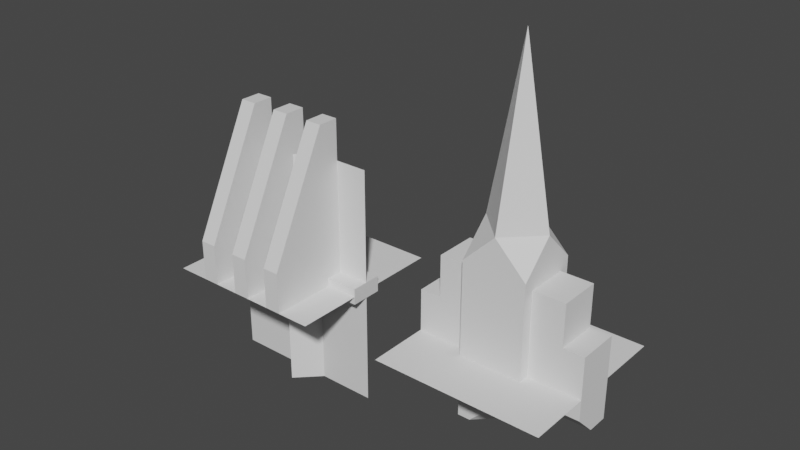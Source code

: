 # Source: untitled.blend  (saved by Blender 3.6.11; exported with 4.5.12 LTS)
import bpy
from mathutils import Matrix  # noqa: F401  (used for matrix-valued properties, if any)

bpy.ops.wm.read_factory_settings(use_empty=True)
scene = bpy.context.scene
scene.name = 'Scene'

# ---- collections
col_collection = bpy.data.collections.new('Collection'); scene.collection.children.link(col_collection)

# ---- materials (node trees are filled in below, after node groups)
mat_material = bpy.data.materials.new('Material')
mat_material.alpha_threshold = 0.0
mat_material.use_transparent_shadow = False
mat_material.roughness = 0.5
mat_material.line_color = (0.0, 0.0, 0.0, 1.0)

# ---- material node trees
mat_material.use_nodes = True; mat_material.node_tree.nodes.clear()
_N = mat_material.node_tree.nodes; _L = mat_material.node_tree.links
n0 = _N.new('ShaderNodeOutputMaterial'); n0.name = 'Material Output'; n0.location = (300, 300)
n1 = _N.new('ShaderNodeBsdfPrincipled'); n1.name = 'Principled BSDF'; n1.location = (10, 300)
n1.distribution = 'GGX'
n1.subsurface_method = 'RANDOM_WALK_SKIN'
n1.inputs[3].default_value = 1.45
n1.inputs[27].default_value = (0.0, 0.0, 0.0, 1.0)
n1.inputs[28].default_value = 1.0
_L.new(n1.outputs[0], n0.inputs[0])
n0.is_active_output = True

# ---- world
world_world = bpy.data.worlds.new('World'); scene.world = world_world
world_world.use_nodes = True; world_world.node_tree.nodes.clear()
_N = world_world.node_tree.nodes; _L = world_world.node_tree.links
n0 = _N.new('ShaderNodeOutputWorld'); n0.name = 'World Output'; n0.location = (300, 300)
n1 = _N.new('ShaderNodeBackground'); n1.name = 'Background'; n1.location = (10, 300)
n1.inputs[0].default_value = (0.05088, 0.05088, 0.05088, 1.0)
_L.new(n1.outputs[0], n0.inputs[0])
n0.is_active_output = True
world_world.color = (0.05088, 0.05088, 0.05088)
world_world.use_sun_shadow = False
world_world.sun_shadow_jitter_overblur = 0.0

# ---- meshes
me_cube = bpy.data.meshes.new('Cube')
me_cube.from_pydata([(0.0, 1.0, -1.5), (0.0, 1.0, 1.5), (0.0, -1.0, -1.5), (0.0, -1.0, 1.5)], [], [(3, 2, 0, 1)])
_uv = me_cube.uv_layers.new(name='UVMap')
_uv.uv.foreach_set('vector', [0.0, 0.0, 1.0, 0.0, 1.0, 1.0, 0.0, 1.0])
me_cube.materials.append(mat_material)
me_cube.use_mirror_vertex_groups = False
me_cube.update()
me_plane = bpy.data.meshes.new('Plane')
me_plane.from_pydata([(-1.0, -1.0, 0.0), (1.0, -1.0, 0.0), (-1.0, 1.0, 0.0), (1.0, 1.0, 0.0)], [], [(0, 1, 3, 2)])
_uv = me_plane.uv_layers.new(name='UVMap')
_uv.uv.foreach_set('vector', [0.0, 0.0, 1.0, 0.0, 1.0, 1.0, 0.0, 1.0])
me_plane.update()
me_cube_001 = bpy.data.meshes.new('Cube.001')
me_cube_001.from_pydata([(-1.0, -0.2, -0.1), (-1.0, -0.2, 0.1), (-1.0, 0.2, -0.1), (-1.0, 0.2, 0.1), (1.0, -0.2, -0.1), (1.0, -0.2, 0.1), (1.0, 0.2, -0.1), (1.0, 0.2, 0.1)], [], [(0, 1, 3, 2), (2, 3, 7, 6), (6, 7, 5, 4), (4, 5, 1, 0), (2, 6, 4, 0), (7, 3, 1, 5)])
_uv = me_cube_001.uv_layers.new(name='UVMap')
_uv.uv.foreach_set('vector', [0.375, 0.0, 0.625, 0.0, 0.625, 0.25, 0.375, 0.25, 0.375, 0.25, 0.625, 0.25, 0.625, 0.5, 0.375, 0.5, 0.375, 0.5, 0.625, 0.5, 0.625, 0.75, 0.375, 0.75, 0.375, 0.75, 0.625, 0.75, 0.625, 1.0, 0.375, 1.0, 0.125, 0.5, 0.375, 0.5, 0.375, 0.75, 0.125, 0.75, 0.625, 0.5, 0.875, 0.5, 0.875, 0.75, 0.625, 0.75])
me_cube_001.update()
me_plane_001 = bpy.data.meshes.new('Plane.001')
me_plane_001.from_pydata([(-1.0, -1.0, 0.0), (1.0, -1.0, 0.0), (-1.0, 1.0, 0.0), (1.0, 1.0, 0.0)], [], [(0, 1, 3, 2)])
_uv = me_plane_001.uv_layers.new(name='UVMap')
_uv.uv.foreach_set('vector', [0.0, 0.0, 1.0, 0.0, 1.0, 1.0, 0.0, 1.0])
me_plane_001.update()
me_cube_002 = bpy.data.meshes.new('Cube.002')
me_cube_002.from_pydata([(-1.0, -0.25, 0.5), (-1.0, 0.25, -0.5), (-1.0, 0.25, 0.5), (1.0, -0.25, 0.5), (1.0, 0.25, -0.5), (1.0, 0.25, 0.5), (0.25, -0.25, 1.0), (-2.146e-06, 0.25, 0.5), (0.25, 0.25, 1.0), (-0.5, 0.25, -0.5), (-0.5, -0.25, 0.5), (-0.5, 0.25, 0.5), (-0.25, 0.25, 1.0), (0.5, 0.25, -0.5), (-0.75, -0.25, 1.0), (-0.75, 0.25, -0.5), (-0.75, -0.25, 0.5), (-0.75, 0.25, 0.5), (-0.25, 0.25, 0.5), (-0.25, 0.25, -0.5), (-0.25, -0.25, 0.5), (0.25, 0.25, -0.5), (0.25, -0.25, 0.5), (0.25, 0.25, 0.5), (-0.5, 0.25, 1.0), (-0.75, 0.25, 1.0), (-2.146e-06, 0.25, -0.5), (-2.146e-06, -0.25, 0.5), (0.5, 0.25, 0.5), (-0.5, -0.25, 1.0), (-0.25, -0.25, 1.0), (0.5, -0.25, 0.5), (0.75, 0.25, 0.5), (0.75, 0.25, -0.5), (0.75, -0.25, 0.5), (0.75, -0.25, 1.0), (0.5, -0.25, 1.0), (0.5, 0.25, 1.0), (0.75, 0.25, 1.0), (-1.0, 0.0, -0.5), (-1.0, -0.25, -0.25), (1.0, -0.25, -0.25), (1.0, 0.0, -0.5), (-2.146e-06, 0.0, -0.5), (-2.146e-06, -0.25, -0.25), (-0.5, 0.0, -0.5), (-0.5, -0.25, -0.25), (0.5, 0.0, -0.5), (0.5, -0.25, -0.25), (-0.75, -0.25, -0.25), (-0.75, 0.0, -0.5), (-0.25, -0.25, -0.25), (-0.25, 0.0, -0.5), (0.25, -0.25, -0.25), (0.25, 0.0, -0.5), (0.75, -0.25, -0.25), (0.75, 0.0, -0.5)], [], [(49, 16, 0, 40), (33, 32, 5, 4), (41, 3, 34, 55), (33, 4, 42, 56), (4, 5, 3, 41, 42), (17, 2, 0, 16), (23, 7, 27, 22), (53, 22, 27, 44), (26, 21, 54, 43), (19, 18, 7, 26), (15, 17, 11, 9), (9, 19, 52, 45), (32, 28, 37, 38), (15, 9, 45, 50), (38, 37, 36, 35), (37, 8, 6, 36), (13, 33, 56, 47), (21, 23, 28, 13), (39, 40, 0, 2, 1), (1, 2, 17, 15), (23, 22, 6, 8), (51, 20, 10, 46), (19, 26, 43, 52), (7, 18, 20, 27), (9, 11, 18, 19), (48, 31, 22, 53), (26, 7, 23, 21), (46, 10, 16, 49), (55, 34, 31, 48), (17, 16, 14, 25), (34, 32, 38, 35), (11, 17, 25, 24), (24, 25, 14, 29), (12, 24, 29, 30), (21, 13, 47, 54), (10, 20, 30, 29), (28, 23, 8, 37), (20, 18, 12, 30), (5, 32, 34, 3), (44, 27, 20, 51), (13, 28, 32, 33), (31, 34, 35, 36), (16, 10, 29, 14), (22, 31, 36, 6), (18, 11, 24, 12), (56, 42, 41, 55), (52, 43, 44, 51), (50, 45, 46, 49), (54, 47, 48, 53), (39, 50, 49, 40), (45, 52, 51, 46), (43, 54, 53, 44), (47, 56, 55, 48), (1, 15, 50, 39)])
_uv = me_cube_002.uv_layers.new(name='UVMap')
_uv.uv.foreach_set('vector', [0.4375, 0.9688, 0.625, 0.9688, 0.625, 1.0, 0.4375, 1.0, 0.375, 0.4688, 0.625, 0.4688, 0.625, 0.5, 0.375, 0.5, 0.4375, 0.75, 0.625, 0.75, 0.625, 0.7812, 0.4375, 0.7812, 0.3438, 0.5, 0.375, 0.5, 0.375, 0.625, 0.3438, 0.625, 0.375, 0.5, 0.625, 0.5, 0.625, 0.75, 0.4375, 0.75, 0.375, 0.625, 0.8438, 0.5, 0.875, 0.5, 0.875, 0.75, 0.8438, 0.75, 0.7188, 0.5, 0.75, 0.5, 0.75, 0.75, 0.7188, 0.75, 0.4375, 0.8438, 0.625, 0.8438, 0.625, 0.875, 0.4375, 0.875, 0.25, 0.5, 0.2812, 0.5, 0.2812, 0.625, 0.25, 0.625, 0.375, 0.3438, 0.625, 0.3438, 0.625, 0.375, 0.375, 0.375, 0.375, 0.2812, 0.625, 0.2812, 0.625, 0.3125, 0.375, 0.3125, 0.1875, 0.5, 0.2188, 0.5, 0.2188, 0.625, 0.1875, 0.625, 0.625, 0.4688, 0.625, 0.4375, 0.625, 0.4375, 0.625, 0.4688, 0.1562, 0.5, 0.1875, 0.5, 0.1875, 0.625, 0.1562, 0.625, 0.6562, 0.5, 0.6875, 0.5, 0.6875, 0.75, 0.6562, 0.75, 0.6875, 0.5, 0.7188, 0.5, 0.7188, 0.75, 0.6875, 0.75, 0.3125, 0.5, 0.3438, 0.5, 0.3438, 0.625, 0.3125, 0.625, 0.375, 0.4062, 0.625, 0.4062, 0.625, 0.4375, 0.375, 0.4375, 0.375, 0.125, 0.4375, 0.0, 0.625, 0.0, 0.625, 0.25, 0.375, 0.25, 0.375, 0.25, 0.625, 0.25, 0.625, 0.2812, 0.375, 0.2812, 0.7188, 0.5, 0.7188, 0.75, 0.7188, 0.75, 0.7188, 0.5, 0.4375, 0.9062, 0.625, 0.9062, 0.625, 0.9375, 0.4375, 0.9375, 0.2188, 0.5, 0.25, 0.5, 0.25, 0.625, 0.2188, 0.625, 0.75, 0.5, 0.7812, 0.5, 0.7812, 0.75, 0.75, 0.75, 0.375, 0.3125, 0.625, 0.3125, 0.625, 0.3438, 0.375, 0.3438, 0.4375, 0.8125, 0.625, 0.8125, 0.625, 0.8438, 0.4375, 0.8438, 0.375, 0.375, 0.625, 0.375, 0.625, 0.4062, 0.375, 0.4062, 0.4375, 0.9375, 0.625, 0.9375, 0.625, 0.9688, 0.4375, 0.9688, 0.4375, 0.7812, 0.625, 0.7812, 0.625, 0.8125, 0.4375, 0.8125, 0.8438, 0.5, 0.8438, 0.75, 0.8438, 0.75, 0.8438, 0.5, 0.6562, 0.75, 0.6562, 0.5, 0.6562, 0.5, 0.6562, 0.75, 0.625, 0.3125, 0.625, 0.2812, 0.625, 0.2812, 0.625, 0.3125, 0.8125, 0.5, 0.8438, 0.5, 0.8438, 0.75, 0.8125, 0.75, 0.7812, 0.5, 0.8125, 0.5, 0.8125, 0.75, 0.7812, 0.75, 0.2812, 0.5, 0.3125, 0.5, 0.3125, 0.625, 0.2812, 0.625, 0.625, 0.9375, 0.625, 0.9062, 0.625, 0.9062, 0.625, 0.9375, 0.625, 0.4375, 0.625, 0.4062, 0.625, 0.4062, 0.625, 0.4375, 0.7812, 0.75, 0.7812, 0.5, 0.7812, 0.5, 0.7812, 0.75, 0.625, 0.5, 0.6562, 0.5, 0.6562, 0.75, 0.625, 0.75, 0.4375, 0.875, 0.625, 0.875, 0.625, 0.9062, 0.4375, 0.9062, 0.375, 0.4375, 0.625, 0.4375, 0.625, 0.4688, 0.375, 0.4688, 0.625, 0.8125, 0.625, 0.7812, 0.625, 0.7812, 0.625, 0.8125, 0.625, 0.9688, 0.625, 0.9375, 0.625, 0.9375, 0.625, 0.9688, 0.625, 0.8438, 0.625, 0.8125, 0.625, 0.8125, 0.625, 0.8438, 0.625, 0.3438, 0.625, 0.3125, 0.625, 0.3125, 0.625, 0.3438, 0.3438, 0.625, 0.375, 0.625, 0.375, 0.75, 0.3438, 0.75, 0.2188, 0.625, 0.25, 0.625, 0.25, 0.75, 0.2188, 0.75, 0.1562, 0.625, 0.1875, 0.625, 0.1875, 0.75, 0.1562, 0.75, 0.2812, 0.625, 0.3125, 0.625, 0.3125, 0.75, 0.2812, 0.75, 0.125, 0.625, 0.1562, 0.625, 0.1562, 0.75, 0.125, 0.75, 0.1875, 0.625, 0.2188, 0.625, 0.2188, 0.75, 0.1875, 0.75, 0.25, 0.625, 0.2812, 0.625, 0.2812, 0.75, 0.25, 0.75, 0.3125, 0.625, 0.3438, 0.625, 0.3438, 0.75, 0.3125, 0.75, 0.125, 0.5, 0.1562, 0.5, 0.1562, 0.625, 0.125, 0.625])
me_cube_002.update()
me_cube_003 = bpy.data.meshes.new('Cube.003')
me_cube_003.from_pydata([(0.3671, -0.375, 0.75), (-0.3829, -0.375, 1.788e-07), (-0.3829, -0.375, 0.75), (0.3671, 0.375, 1.788e-07), (0.3671, 0.375, 0.75), (-0.3829, 0.375, 1.788e-07), (-0.3829, 0.375, 0.75), (-0.3829, 0.375, -0.75), (0.3671, 0.375, -0.75), (-0.3829, -0.375, -0.75), (0.3671, -0.375, -3.737e-05), (0.3671, -0.375, 0.75), (-0.3829, -0.375, 0.75), (-0.3829, 0.375, 0.75), (0.3671, 0.375, 0.75), (0.3671, -0.375, 1.125), (-0.007895, -0.375, 1.5), (-0.3829, -8.941e-08, 1.5), (-0.3829, -0.375, 1.125), (-0.007895, 0.375, 1.5), (-0.3829, 0.375, 1.125), (0.3671, -4.47e-08, 1.5), (0.3671, 0.375, 1.125), (0.3671, 0.225, -0.75), (0.3671, -0.375, -0.15), (-0.2329, -0.375, -0.75), (-0.007895, -5.96e-08, 3.5), (-0.007895, -6.333e-08, 3.5), (-0.007895, -5.96e-08, 3.5), (-0.007895, -6.333e-08, 3.5)], [], [(10, 0, 2, 1), (1, 2, 6, 5), (5, 6, 4, 3), (3, 4, 0, 10), (6, 2, 12, 13), (5, 3, 8, 7), (1, 5, 7, 9), (10, 1, 9, 25, 24), (13, 12, 18, 17, 20), (4, 6, 13, 14), (2, 0, 11, 12), (0, 4, 14, 11), (11, 14, 22, 21, 15), (14, 13, 20, 19, 22), (15, 21, 16), (16, 17, 18), (17, 19, 20), (19, 21, 22), (12, 11, 15, 16, 18), (23, 24, 25), (3, 10, 24, 23, 8), (8, 23, 25, 9, 7), (21, 19, 28, 29), (19, 17, 27, 28), (17, 16, 26, 27), (16, 21, 29, 26)])
_uv = me_cube_003.uv_layers.new(name='UVMap')
_uv.uv.foreach_set('vector', [0.375, 0.0, 0.625, 0.0, 0.625, 0.25, 0.375, 0.25, 0.375, 0.25, 0.625, 0.25, 0.625, 0.5, 0.375, 0.5, 0.375, 0.5, 0.625, 0.5, 0.625, 0.75, 0.375, 0.75, 0.375, 0.75, 0.625, 0.75, 0.625, 1.0, 0.375, 1.0, 0.625, 0.5, 0.625, 0.25, 0.625, 0.25, 0.625, 0.5, 0.375, 0.5, 0.375, 0.75, 0.375, 0.75, 0.375, 0.5, 0.375, 0.25, 0.375, 0.5, 0.375, 0.5, 0.375, 0.25, 0.375, 0.0, 0.375, 0.25, 0.375, 0.25, 0.375, 0.2, 0.375, 0.0, 0.625, 0.5, 0.625, 0.25, 0.625, 0.25, 0.625, 0.375, 0.625, 0.5, 0.625, 0.75, 0.625, 0.5, 0.625, 0.5, 0.625, 0.75, 0.625, 0.25, 0.625, 0.0, 0.625, 0.0, 0.625, 0.25, 0.625, 1.0, 0.625, 0.75, 0.625, 0.75, 0.625, 1.0, 0.625, 1.0, 0.625, 0.75, 0.625, 0.75, 0.625, 0.875, 0.625, 1.0, 0.625, 0.75, 0.625, 0.5, 0.625, 0.5, 0.625, 0.625, 0.625, 0.75, 0.625, 0.0, 0.625, 0.875, 0.875, 0.625, 0.625, 0.125, 0.75, 0.5, 0.625, 0.25, 0.625, 0.375, 0.625, 0.625, 0.625, 0.5, 0.625, 0.625, 0.75, 0.75, 0.625, 0.75, 0.625, 0.25, 0.625, 0.0, 0.625, 0.0, 0.625, 0.125, 0.625, 0.25, 0.375, 0.8, 0.375, 1.0, 0.375, 0.2, 0.375, 0.75, 0.375, 1.0, 0.375, 1.0, 0.375, 0.8, 0.375, 0.75, 0.375, 0.75, 0.375, 0.8, 0.375, 0.2, 0.375, 0.25, 0.375, 0.5, 0.75, 0.75, 0.625, 0.625, 0.625, 0.625, 0.75, 0.75, 0.625, 0.625, 0.625, 0.375, 0.625, 0.375, 0.625, 0.625, 0.75, 0.5, 0.625, 0.125, 0.625, 0.125, 0.75, 0.5, 0.875, 0.625, 0.625, 0.875, 0.625, 0.875, 0.875, 0.625])
me_cube_003.update()
me_cube_004 = bpy.data.meshes.new('Cube.004')
me_cube_004.from_pydata([(0.0, -0.2828, -1.5), (0.0, -0.2828, 1.5), (-0.2828, 0.0, -1.5), (-0.2828, 0.0, 1.5), (0.2828, 0.0, -1.5), (0.2828, 0.0, 1.5), (0.0, 0.2828, -1.5), (0.0, 0.2828, 1.5)], [], [(0, 1, 3, 2), (2, 3, 7, 6), (6, 7, 5, 4), (4, 5, 1, 0)])
_uv = me_cube_004.uv_layers.new(name='UVMap')
_uv.uv.foreach_set('vector', [0.375, 0.0, 0.625, 0.0, 0.625, 0.25, 0.375, 0.25, 0.375, 0.25, 0.625, 0.25, 0.625, 0.5, 0.375, 0.5, 0.375, 0.5, 0.625, 0.5, 0.625, 0.75, 0.375, 0.75, 0.375, 0.75, 0.625, 0.75, 0.625, 1.0, 0.375, 1.0])
me_cube_004.update()
me_cube_005 = bpy.data.meshes.new('Cube.005')
me_cube_005.from_pydata([(-0.1, -1.0, 0.0), (-0.1, -1.0, 0.5), (-0.1, 0.0, 0.0), (-0.1, 0.0, 2.0), (0.1, -1.0, 0.0), (0.1, -1.0, 0.5), (0.1, 0.0, 0.0), (0.1, 0.0, 2.0), (0.4, -1.0, 0.0), (0.4, -1.0, 0.5), (0.4, 0.0, 0.0), (0.4, 0.0, 2.0), (0.6, -1.0, 0.0), (0.6, -1.0, 0.5), (0.6, 0.0, 0.0), (0.6, 0.0, 2.0), (-0.6, -1.0, 0.0), (-0.6, -1.0, 0.5), (-0.6, 0.0, 0.0), (-0.6, 0.0, 2.0), (-0.4, -1.0, 0.0), (-0.4, -1.0, 0.5), (-0.4, 0.0, 0.0), (-0.4, 0.0, 2.0), (0.4, -0.25, 0.0), (0.4, -0.25, 2.0), (0.6, -0.25, 0.0), (0.6, -0.25, 2.0), (-0.1, -0.25, 0.0), (-0.1, -0.25, 2.0), (0.1, -0.25, 0.0), (0.1, -0.25, 2.0), (-0.6, -0.25, 0.0), (-0.6, -0.25, 2.0), (-0.4, -0.25, 0.0), (-0.4, -0.25, 2.0)], [], [(28, 29, 3, 2), (2, 3, 7, 6), (30, 31, 5, 4), (4, 5, 1, 0), (28, 30, 4, 0), (31, 29, 1, 5), (24, 25, 11, 10), (10, 11, 15, 14), (26, 27, 13, 12), (12, 13, 9, 8), (24, 26, 12, 8), (27, 25, 9, 13), (32, 33, 19, 18), (18, 19, 23, 22), (34, 35, 21, 20), (20, 21, 17, 16), (32, 34, 20, 16), (35, 33, 17, 21), (15, 11, 25, 27), (10, 14, 26, 24), (14, 15, 27, 26), (8, 9, 25, 24), (7, 3, 29, 31), (2, 6, 30, 28), (6, 7, 31, 30), (0, 1, 29, 28), (23, 19, 33, 35), (18, 22, 34, 32), (22, 23, 35, 34), (16, 17, 33, 32)])
_uv = me_cube_005.uv_layers.new(name='UVMap')
_uv.uv.foreach_set('vector', [0.375, 0.125, 0.625, 0.125, 0.625, 0.25, 0.375, 0.25, 0.375, 0.25, 0.625, 0.25, 0.625, 0.5, 0.375, 0.5, 0.375, 0.625, 0.625, 0.625, 0.625, 0.75, 0.375, 0.75, 0.375, 0.75, 0.625, 0.75, 0.625, 1.0, 0.375, 1.0, 0.125, 0.625, 0.375, 0.625, 0.375, 0.75, 0.125, 0.75, 0.625, 0.625, 0.875, 0.625, 0.875, 0.75, 0.625, 0.75, 0.375, 0.125, 0.625, 0.125, 0.625, 0.25, 0.375, 0.25, 0.375, 0.25, 0.625, 0.25, 0.625, 0.5, 0.375, 0.5, 0.375, 0.625, 0.625, 0.625, 0.625, 0.75, 0.375, 0.75, 0.375, 0.75, 0.625, 0.75, 0.625, 1.0, 0.375, 1.0, 0.125, 0.625, 0.375, 0.625, 0.375, 0.75, 0.125, 0.75, 0.625, 0.625, 0.875, 0.625, 0.875, 0.75, 0.625, 0.75, 0.375, 0.125, 0.625, 0.125, 0.625, 0.25, 0.375, 0.25, 0.375, 0.25, 0.625, 0.25, 0.625, 0.5, 0.375, 0.5, 0.375, 0.625, 0.625, 0.625, 0.625, 0.75, 0.375, 0.75, 0.375, 0.75, 0.625, 0.75, 0.625, 1.0, 0.375, 1.0, 0.125, 0.625, 0.375, 0.625, 0.375, 0.75, 0.125, 0.75, 0.625, 0.625, 0.875, 0.625, 0.875, 0.75, 0.625, 0.75, 0.625, 0.5, 0.875, 0.5, 0.875, 0.625, 0.625, 0.625, 0.125, 0.5, 0.375, 0.5, 0.375, 0.625, 0.125, 0.625, 0.375, 0.5, 0.625, 0.5, 0.625, 0.625, 0.375, 0.625, 0.375, 0.0, 0.625, 0.0, 0.625, 0.125, 0.375, 0.125, 0.625, 0.5, 0.875, 0.5, 0.875, 0.625, 0.625, 0.625, 0.125, 0.5, 0.375, 0.5, 0.375, 0.625, 0.125, 0.625, 0.375, 0.5, 0.625, 0.5, 0.625, 0.625, 0.375, 0.625, 0.375, 0.0, 0.625, 0.0, 0.625, 0.125, 0.375, 0.125, 0.625, 0.5, 0.875, 0.5, 0.875, 0.625, 0.625, 0.625, 0.125, 0.5, 0.375, 0.5, 0.375, 0.625, 0.125, 0.625, 0.375, 0.5, 0.625, 0.5, 0.625, 0.625, 0.375, 0.625, 0.375, 0.0, 0.625, 0.0, 0.625, 0.125, 0.375, 0.125])
me_cube_005.update()

# ---- objects
ob_cube = bpy.data.objects.new('Cube', me_cube)
ob_plane = bpy.data.objects.new('Plane', me_plane)
ob_cube_001 = bpy.data.objects.new('Cube.001', me_cube_001)
ob_plane_001 = bpy.data.objects.new('Plane.001', me_plane_001)
ob_cube_002 = bpy.data.objects.new('Cube.002', me_cube_002)
ob_cube_003 = bpy.data.objects.new('Cube.003', me_cube_003)
ob_cube_004 = bpy.data.objects.new('Cube.004', me_cube_004)
ob_cube_005 = bpy.data.objects.new('Cube.005', me_cube_005)

# ---- transforms, parenting, visibility, modifiers, constraints
ob_cube.location = (0.0, 0.0, 0.0)
ob_cube.rotation_euler = (0.0, -0.0, 1.571)
ob_cube.lock_rotations_4d = False
ob_cube.empty_display_type = 'ARROWS'
ob_cube.lineart.crease_threshold = 0.0
ob_plane.location = (0.0, 0.0, 0.0)
ob_cube_001.location = (0.0, 0.0, 0.0)
ob_plane_001.location = (3.0, 0.0, 0.0)
ob_cube_002.location = (3.0, 0.0, 0.0)
ob_cube_003.location = (3.0, 0.0, 0.0)
ob_cube_004.location = (0.0, 0.0, 0.0)
ob_cube_005.location = (0.0, 0.0, 0.0)

# ---- collection membership
col_collection.objects.link(ob_cube)
col_collection.objects.link(ob_plane)
col_collection.objects.link(ob_cube_001)
col_collection.objects.link(ob_plane_001)
col_collection.objects.link(ob_cube_002)
col_collection.objects.link(ob_cube_003)
col_collection.objects.link(ob_cube_004)
col_collection.objects.link(ob_cube_005)

# ---- scene / render settings (as saved in the file)
scene.frame_start = 1; scene.frame_end = 250; scene.frame_set(1)
scene.render.engine = 'BLENDER_EEVEE_NEXT'
scene.cycles.sampling_pattern = 'TABULATED_SOBOL'
scene.view_settings.view_transform = 'Filmic'
bpy.context.view_layer.update()

# ---- added for rendering (the .blend has no active camera and no usable light): camera, sun
cam_auto = bpy.data.cameras.new('AutoCamera')
cam_auto.lens = 50.0
cam_auto.sensor_width = 36.0
cam_auto.clip_end = 1000.0
ob_auto_camera = bpy.data.objects.new('AutoCamera', cam_auto)
scene.collection.objects.link(ob_auto_camera)
ob_auto_camera.location = (8.29898, -8.15878, 6.43919)
ob_auto_camera.rotation_euler = (1.09748, -7.21219e-08, 0.694738)
scene.camera = ob_auto_camera
light_auto_sun = bpy.data.lights.new('AutoSun', 'SUN')
light_auto_sun.energy = 3.0
light_auto_sun.angle = 0.0523599
ob_auto_sun = bpy.data.objects.new('AutoSun', light_auto_sun)
scene.collection.objects.link(ob_auto_sun)
ob_auto_sun.rotation_euler = (0.872665, 0.174533, 0.523599)
bpy.context.view_layer.update()
